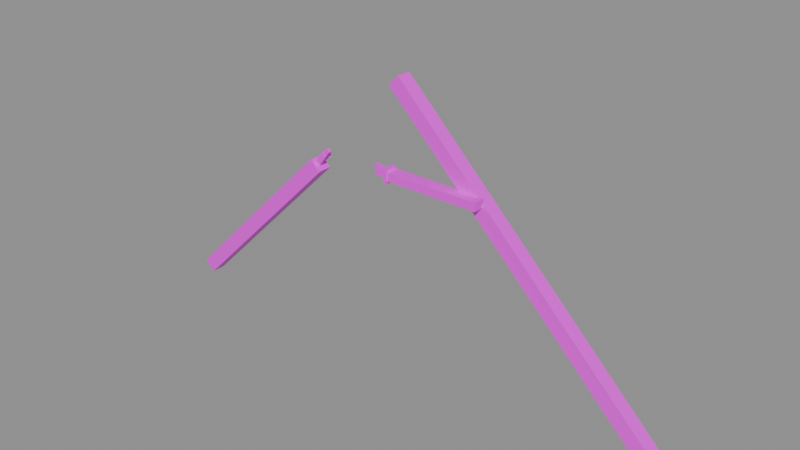 # Source: roof.rafters_broken.2.blend  (saved by Blender 5.2.45; exported with 4.5.12 LTS)
import bpy
from mathutils import Matrix  # noqa: F401  (used for matrix-valued properties, if any)

bpy.ops.wm.read_factory_settings(use_empty=True)
scene = bpy.context.scene
scene.name = 'Scene'

# ---- images (referenced by path relative to the original .blend; pixels are not part of the script)
import os
ASSET_DIR = os.environ.get("B2B_ASSET_DIR", "")  # directory of the original .blend (textures are referenced by path, not embedded)
HERE = os.path.dirname(os.path.abspath(__file__))  # packed textures are extracted next to this script under _unpacked/

def load_image(name, relpath, width, height, colorspace="sRGB"):
    """Load a texture the original file referenced (path relative to the .blend, or extracted next to this script)."""
    p = next((c for c in (os.path.join(HERE, relpath), os.path.join(ASSET_DIR, relpath)) if relpath and os.path.exists(c)), "")
    if p:
        img = bpy.data.images.load(p, check_existing=True)
        img.name = name
    else:  # same state as the original file: an image datablock whose file is absent (Cycles renders it pink)
        img = bpy.data.images.new(name, width, height)
        img.source = "FILE"
        img.filepath = "//" + (relpath or name)
    img.colorspace_settings.name = colorspace
    return img
img_palette_png = load_image('palette.png', 'palette.png', 1024, 1024, 'sRGB')

# ---- materials (node trees are filled in below, after node groups)
mat_palette = bpy.data.materials.new('palette')

# ---- material node trees
mat_palette.use_nodes = True; mat_palette.node_tree.nodes.clear()
_N = mat_palette.node_tree.nodes; _L = mat_palette.node_tree.links
n0 = _N.new('ShaderNodeBsdfPrincipled'); n0.name = 'Principled BSDF'; n0.location = (-200, 100)
n0.inputs[10].default_value = 0.005
n1 = _N.new('ShaderNodeOutputMaterial'); n1.name = 'Material Output'; n1.location = (200, 100)
n2 = _N.new('ShaderNodeTexImage'); n2.name = 'Image Texture'; n2.location = (0, 0)
n2.image = img_palette_png
n2.interpolation = 'Closest'
_L.new(n0.outputs[0], n1.inputs[0])
_L.new(n2.outputs[0], n0.inputs[0])
n1.is_active_output = True

# ---- meshes
me_rafters_broken_2 = bpy.data.meshes.new('rafters_broken_2')
me_rafters_broken_2.from_pydata([(-0.08485, -0.06, 0.0), (0.0, -0.06, 0.08485), (0.0, 0.06, 0.08485), (-0.08485, 0.06, 0.0), (2.169, -0.06214, -2.255), (2.254, -0.05833, -2.17), (2.255, 0.062, -2.169), (2.169, 0.05864, -2.255), (-0.8824, -0.06, -0.7976), (-0.7976, -0.06, -0.8824), (-0.7976, 0.06, -0.8824), (-0.8824, 0.06, -0.7976), (-2.253, -0.05898, -2.171), (-2.169, -0.05918, -2.255), (-2.169, 0.05862, -2.255), (-2.255, 0.0614, -2.17), (-0.8518, -0.03902, -0.8551), (-0.8779, -0.03902, -0.8318), (-0.8779, -0.009022, -0.8318), (-0.8518, -0.009022, -0.8551), (-0.7491, -0.03902, -0.7402), (-0.7752, -0.03902, -0.7168), (-0.7752, -0.009022, -0.7168), (-0.7491, -0.009022, -0.7402), (-0.8384, -0.0362, -0.8667), (-0.8662, -0.0362, -0.8453), (-0.8662, -0.006203, -0.8453), (-0.8384, -0.006203, -0.8667), (-0.7086, -0.0362, -0.6981), (-0.7363, -0.0362, -0.6767), (-0.7363, -0.006203, -0.6767), (-0.7086, -0.006203, -0.6981), (-0.8476, -0.002696, -0.8558), (-0.8767, -0.002696, -0.8365), (-0.8767, 0.0273, -0.8365), (-0.8476, 0.0273, -0.8558), (-0.7757, -0.002696, -0.7478), (-0.8049, -0.002696, -0.7284), (-0.8049, 0.0273, -0.7284), (-0.7757, 0.0273, -0.7478), (-0.864, 0.007861, -0.8483), (-0.8844, 0.007861, -0.8198), (-0.8844, 0.03786, -0.8198), (-0.864, 0.03786, -0.8483), (-0.747, 0.007861, -0.7646), (-0.7673, 0.007861, -0.7361), (-0.7673, 0.03786, -0.7361), (-0.747, 0.03786, -0.7646), (-0.8099, -0.0576, -0.8913), (-0.8913, -0.0576, -0.8099), (-0.8913, 0.0576, -0.8099), (-0.8099, 0.0576, -0.8913), (-0.7922, -0.0576, -0.8737), (-0.8737, -0.0576, -0.7922), (-0.8737, 0.0576, -0.7922), (-0.7922, 0.0576, -0.8737), (0.7507, -0.145, -0.6317), (0.7507, -0.145, -0.7017), (0.7507, -0.045, -0.7017), (0.7507, -0.045, -0.6317), (-0.05, -0.145, -0.6317), (-0.05, -0.145, -0.7017), (-0.05, -0.045, -0.7017), (-0.05, -0.045, -0.6317), (-0.0293, -0.1282, -0.6594), (-0.0307, -0.1282, -0.6943), (-0.0307, -0.09818, -0.6943), (-0.0293, -0.09818, -0.6594), (-0.1551, -0.1282, -0.6543), (-0.1565, -0.1282, -0.6893), (-0.1565, -0.09818, -0.6893), (-0.1551, -0.09818, -0.6543), (-0.02726, -0.08242, -0.6578), (-0.03274, -0.08242, -0.6924), (-0.03274, -0.05242, -0.6924), (-0.02726, -0.05242, -0.6578), (-0.1986, -0.08242, -0.6307), (-0.204, -0.08242, -0.6652), (-0.204, -0.05242, -0.6652), (-0.1986, -0.05242, -0.6307), (-0.02926, -0.1273, -0.6214), (-0.03074, -0.1273, -0.6564), (-0.03074, -0.09731, -0.6564), (-0.02926, -0.09731, -0.6214), (-0.1508, -0.1273, -0.6163), (-0.1523, -0.1273, -0.6512), (-0.1523, -0.09731, -0.6512), (-0.1508, -0.09731, -0.6163), (-0.035, -0.1526, -0.6091), (-0.035, -0.1526, -0.7243), (-0.035, -0.0374, -0.7243), (-0.035, -0.0374, -0.6091), (-0.06, -0.1526, -0.6091), (-0.06, -0.1526, -0.7243), (-0.06, -0.0374, -0.7243), (-0.06, -0.0374, -0.6091), (0.6847, -0.135, -0.6667), (0.6722, -0.135, -0.6495), (0.6521, -0.135, -0.6561), (0.6521, -0.135, -0.6772), (0.6722, -0.135, -0.6838), (0.6847, -0.127, -0.6667), (0.6722, -0.127, -0.6495), (0.6521, -0.127, -0.6561), (0.6521, -0.127, -0.6772), (0.6722, -0.127, -0.6838), (0.6847, 0.065, -0.6667), (0.6722, 0.065, -0.6495), (0.6521, 0.065, -0.6561), (0.6521, 0.065, -0.6772), (0.6722, 0.065, -0.6838), (0.6847, 0.073, -0.6667), (0.6722, 0.073, -0.6495), (0.6521, 0.073, -0.6561), (0.6521, 0.073, -0.6772), (0.6722, 0.073, -0.6838)], [], [(0, 4, 5, 1), (1, 5, 6, 2), (2, 6, 7, 3), (3, 7, 4, 0), (3, 0, 1, 2), (4, 7, 6, 5), (8, 12, 13, 9), (9, 13, 14, 10), (10, 14, 15, 11), (11, 15, 12, 8), (11, 8, 9, 10), (12, 15, 14, 13), (16, 20, 21, 17), (17, 21, 22, 18), (18, 22, 23, 19), (19, 23, 20, 16), (19, 16, 17, 18), (20, 23, 22, 21), (24, 28, 29, 25), (25, 29, 30, 26), (26, 30, 31, 27), (27, 31, 28, 24), (27, 24, 25, 26), (28, 31, 30, 29), (32, 36, 37, 33), (33, 37, 38, 34), (34, 38, 39, 35), (35, 39, 36, 32), (35, 32, 33, 34), (36, 39, 38, 37), (40, 44, 45, 41), (41, 45, 46, 42), (42, 46, 47, 43), (43, 47, 44, 40), (43, 40, 41, 42), (44, 47, 46, 45), (48, 52, 53, 49), (49, 53, 54, 50), (50, 54, 55, 51), (51, 55, 52, 48), (51, 48, 49, 50), (52, 55, 54, 53), (56, 60, 61, 57), (57, 61, 62, 58), (58, 62, 63, 59), (59, 63, 60, 56), (59, 56, 57, 58), (60, 63, 62, 61), (64, 68, 69, 65), (65, 69, 70, 66), (66, 70, 71, 67), (67, 71, 68, 64), (67, 64, 65, 66), (68, 71, 70, 69), (72, 76, 77, 73), (73, 77, 78, 74), (74, 78, 79, 75), (75, 79, 76, 72), (75, 72, 73, 74), (76, 79, 78, 77), (80, 84, 85, 81), (81, 85, 86, 82), (82, 86, 87, 83), (83, 87, 84, 80), (83, 80, 81, 82), (84, 87, 86, 85), (88, 92, 93, 89), (89, 93, 94, 90), (90, 94, 95, 91), (91, 95, 92, 88), (91, 88, 89, 90), (92, 95, 94, 93), (96, 101, 102, 97), (97, 102, 103, 98), (98, 103, 104, 99), (99, 104, 105, 100), (100, 105, 101, 96), (100, 96, 97, 98, 99), (101, 105, 104, 103, 102), (106, 111, 112, 107), (107, 112, 113, 108), (108, 113, 114, 109), (109, 114, 115, 110), (110, 115, 111, 106), (110, 106, 107, 108, 109), (111, 115, 114, 113, 112)])
_uv = me_rafters_broken_2.uv_layers.new(name='UVMap')
_uv.uv.foreach_set('vector', [0.4375, 0.7222, 0.4375, 0.7222, 0.4375, 0.7222, 0.4375, 0.7222, 0.5625, 0.7222, 0.5625, 0.7222, 0.5625, 0.7222, 0.5625, 0.7222, 0.4375, 0.7222, 0.4375, 0.7222, 0.4375, 0.7222, 0.4375, 0.7222, 0.4375, 0.7222, 0.4375, 0.7222, 0.4375, 0.7222, 0.4375, 0.7222, 0.0625, 0.6111, 0.0625, 0.6111, 0.0625, 0.6111, 0.0625, 0.6111, 0.0625, 0.6111, 0.0625, 0.6111, 0.0625, 0.6111, 0.0625, 0.6111, 0.4375, 0.7222, 0.4375, 0.7222, 0.4375, 0.7222, 0.4375, 0.7222, 0.5625, 0.7222, 0.5625, 0.7222, 0.5625, 0.7222, 0.5625, 0.7222, 0.4375, 0.7222, 0.4375, 0.7222, 0.4375, 0.7222, 0.4375, 0.7222, 0.4375, 0.7222, 0.4375, 0.7222, 0.4375, 0.7222, 0.4375, 0.7222, 0.0625, 0.6111, 0.0625, 0.6111, 0.0625, 0.6111, 0.0625, 0.6111, 0.0625, 0.6111, 0.0625, 0.6111, 0.0625, 0.6111, 0.0625, 0.6111, 0.0625, 0.6111, 0.0625, 0.6111, 0.0625, 0.6111, 0.0625, 0.6111, 0.0625, 0.6111, 0.0625, 0.6111, 0.0625, 0.6111, 0.0625, 0.6111, 0.0625, 0.6111, 0.0625, 0.6111, 0.0625, 0.6111, 0.0625, 0.6111, 0.0625, 0.6111, 0.0625, 0.6111, 0.0625, 0.6111, 0.0625, 0.6111, 0.0625, 0.6111, 0.0625, 0.6111, 0.0625, 0.6111, 0.0625, 0.6111, 0.0625, 0.6111, 0.0625, 0.6111, 0.0625, 0.6111, 0.0625, 0.6111, 0.0625, 0.6111, 0.0625, 0.6111, 0.0625, 0.6111, 0.0625, 0.6111, 0.0625, 0.6111, 0.0625, 0.6111, 0.0625, 0.6111, 0.0625, 0.6111, 0.0625, 0.6111, 0.0625, 0.6111, 0.0625, 0.6111, 0.0625, 0.6111, 0.0625, 0.6111, 0.0625, 0.6111, 0.0625, 0.6111, 0.0625, 0.6111, 0.0625, 0.6111, 0.0625, 0.6111, 0.0625, 0.6111, 0.0625, 0.6111, 0.0625, 0.6111, 0.0625, 0.6111, 0.0625, 0.6111, 0.0625, 0.6111, 0.0625, 0.6111, 0.0625, 0.6111, 0.0625, 0.6111, 0.0625, 0.6111, 0.0625, 0.6111, 0.0625, 0.6111, 0.0625, 0.6111, 0.0625, 0.6111, 0.0625, 0.6111, 0.0625, 0.6111, 0.0625, 0.6111, 0.0625, 0.6111, 0.0625, 0.6111, 0.0625, 0.6111, 0.0625, 0.6111, 0.0625, 0.6111, 0.0625, 0.6111, 0.0625, 0.6111, 0.0625, 0.6111, 0.0625, 0.6111, 0.0625, 0.6111, 0.0625, 0.6111, 0.0625, 0.6111, 0.0625, 0.6111, 0.0625, 0.6111, 0.0625, 0.6111, 0.0625, 0.6111, 0.0625, 0.6111, 0.0625, 0.6111, 0.0625, 0.6111, 0.0625, 0.6111, 0.0625, 0.6111, 0.0625, 0.6111, 0.0625, 0.6111, 0.0625, 0.6111, 0.0625, 0.6111, 0.0625, 0.6111, 0.0625, 0.6111, 0.0625, 0.6111, 0.0625, 0.6111, 0.0625, 0.6111, 0.0625, 0.6111, 0.0625, 0.6111, 0.0625, 0.6111, 0.0625, 0.6111, 0.0625, 0.6111, 0.0625, 0.6111, 0.0625, 0.6111, 0.0625, 0.6111, 0.0625, 0.6111, 0.0625, 0.6111, 0.0625, 0.6111, 0.0625, 0.6111, 0.0625, 0.6111, 0.0625, 0.6111, 0.0625, 0.6111, 0.0625, 0.6111, 0.0625, 0.6111, 0.0625, 0.6111, 0.0625, 0.6111, 0.0625, 0.6111, 0.0625, 0.6111, 0.0625, 0.6111, 0.0625, 0.6111, 0.0625, 0.6111, 0.0625, 0.6111, 0.0625, 0.6111, 0.0625, 0.6111, 0.0625, 0.6111, 0.0625, 0.6111, 0.0625, 0.6111, 0.0625, 0.6111, 0.4375, 0.7222, 0.4375, 0.7222, 0.4375, 0.7222, 0.4375, 0.7222, 0.4375, 0.7222, 0.4375, 0.7222, 0.4375, 0.7222, 0.4375, 0.7222, 0.4375, 0.7222, 0.4375, 0.7222, 0.4375, 0.7222, 0.4375, 0.7222, 0.4375, 0.7222, 0.4375, 0.7222, 0.4375, 0.7222, 0.4375, 0.7222, 0.0625, 0.6111, 0.0625, 0.6111, 0.0625, 0.6111, 0.0625, 0.6111, 0.0625, 0.6111, 0.0625, 0.6111, 0.0625, 0.6111, 0.0625, 0.6111, 0.0625, 0.6111, 0.0625, 0.6111, 0.0625, 0.6111, 0.0625, 0.6111, 0.0625, 0.6111, 0.0625, 0.6111, 0.0625, 0.6111, 0.0625, 0.6111, 0.0625, 0.6111, 0.0625, 0.6111, 0.0625, 0.6111, 0.0625, 0.6111, 0.0625, 0.6111, 0.0625, 0.6111, 0.0625, 0.6111, 0.0625, 0.6111, 0.0625, 0.6111, 0.0625, 0.6111, 0.0625, 0.6111, 0.0625, 0.6111, 0.0625, 0.6111, 0.0625, 0.6111, 0.0625, 0.6111, 0.0625, 0.6111, 0.0625, 0.6111, 0.0625, 0.6111, 0.0625, 0.6111, 0.0625, 0.6111, 0.0625, 0.6111, 0.0625, 0.6111, 0.0625, 0.6111, 0.0625, 0.6111, 0.0625, 0.6111, 0.0625, 0.6111, 0.0625, 0.6111, 0.0625, 0.6111, 0.0625, 0.6111, 0.0625, 0.6111, 0.0625, 0.6111, 0.0625, 0.6111, 0.0625, 0.6111, 0.0625, 0.6111, 0.0625, 0.6111, 0.0625, 0.6111, 0.0625, 0.6111, 0.0625, 0.6111, 0.0625, 0.6111, 0.0625, 0.6111, 0.0625, 0.6111, 0.0625, 0.6111, 0.0625, 0.6111, 0.0625, 0.6111, 0.0625, 0.6111, 0.0625, 0.6111, 0.0625, 0.6111, 0.0625, 0.6111, 0.0625, 0.6111, 0.0625, 0.6111, 0.0625, 0.6111, 0.0625, 0.6111, 0.0625, 0.6111, 0.0625, 0.6111, 0.0625, 0.6111, 0.0625, 0.6111, 0.0625, 0.6111, 0.0625, 0.6111, 0.0625, 0.6111, 0.0625, 0.6111, 0.0625, 0.6111, 0.0625, 0.6111, 0.0625, 0.6111, 0.0625, 0.6111, 0.0625, 0.6111, 0.0625, 0.6111, 0.0625, 0.6111, 0.0625, 0.6111, 0.0625, 0.6111, 0.0625, 0.6111, 0.0625, 0.6111, 0.0625, 0.6111, 0.0625, 0.6111, 0.0625, 0.6111, 0.0625, 0.6111, 0.0625, 0.6111, 0.0625, 0.6111, 0.0625, 0.6111, 0.0625, 0.6111, 0.0625, 0.6111, 0.0625, 0.6111, 0.0625, 0.6111, 0.0625, 0.6111, 0.0625, 0.6111, 0.0625, 0.6111, 0.0625, 0.6111, 0.0625, 0.6111, 0.0625, 0.6111, 0.0625, 0.6111, 0.0625, 0.6111, 0.0625, 0.6111, 0.0625, 0.6111, 0.0625, 0.6111, 0.0625, 0.6111, 0.0625, 0.6111, 0.0625, 0.6111, 0.0625, 0.6111, 0.0625, 0.6111, 0.0625, 0.6111, 0.0625, 0.6111, 0.0625, 0.6111, 0.0625, 0.6111, 0.0625, 0.6111, 0.0625, 0.6111, 0.0625, 0.6111, 0.0625, 0.6111, 0.0625, 0.6111, 0.0625, 0.6111, 0.0625, 0.6111, 0.0625, 0.6111, 0.0625, 0.6111, 0.0625, 0.6111, 0.0625, 0.6111, 0.0625, 0.6111, 0.0625, 0.6111, 0.0625, 0.6111, 0.0625, 0.6111, 0.0625, 0.6111, 0.0625, 0.6111, 0.0625, 0.6111, 0.0625, 0.6111, 0.0625, 0.6111, 0.0625, 0.6111, 0.0625, 0.6111, 0.0625, 0.6111, 0.0625, 0.6111, 0.0625, 0.6111, 0.0625, 0.6111, 0.0625, 0.6111, 0.0625, 0.6111, 0.0625, 0.6111, 0.0625, 0.6111, 0.0625, 0.6111, 0.0625, 0.6111, 0.0625, 0.6111, 0.0625, 0.6111, 0.0625, 0.6111, 0.0625, 0.6111, 0.0625, 0.6111, 0.0625, 0.6111, 0.0625, 0.6111, 0.0625, 0.6111, 0.0625, 0.6111, 0.0625, 0.6111, 0.0625, 0.6111, 0.0625, 0.6111, 0.0625, 0.6111, 0.0625, 0.6111])
me_rafters_broken_2.materials.append(mat_palette)
me_rafters_broken_2.update()

# ---- objects
ob_rafters_broken_2 = bpy.data.objects.new('rafters_broken_2', me_rafters_broken_2)

# ---- transforms, parenting, visibility, modifiers, constraints
ob_rafters_broken_2.location = (0.0, 0.0, 0.0)

# ---- collection membership
scene.collection.objects.link(ob_rafters_broken_2)

# ---- scene / render settings (as saved in the file)
scene.frame_start = 1; scene.frame_end = 250; scene.frame_set(1)
scene.render.engine = 'BLENDER_EEVEE_NEXT'
scene.render.bake_bias = 0.0
scene.render.bake_samples = 0
scene.render.compositor_device = 'GPU'
scene.eevee.use_volume_custom_range = False
scene.eevee.fast_gi_thickness_near = 0.1
scene.eevee.fast_gi_thickness_far = 0.0
scene.eevee.ray_tracing_options.screen_trace_thickness = 0.1
bpy.context.view_layer.update()

# ---- added for rendering (the .blend has no active camera and no usable light): camera, sun + grey world if the file has none
cam_auto = bpy.data.cameras.new('AutoCamera')
cam_auto.lens = 50.0
cam_auto.sensor_width = 36.0
cam_auto.clip_end = 1000.0
ob_auto_camera = bpy.data.objects.new('AutoCamera', cam_auto)
scene.collection.objects.link(ob_auto_camera)
ob_auto_camera.location = (4.70542, -5.68621, 2.67913)
ob_auto_camera.rotation_euler = (1.09748, -7.21219e-08, 0.694738)
scene.camera = ob_auto_camera
light_auto_sun = bpy.data.lights.new('AutoSun', 'SUN')
light_auto_sun.energy = 3.0
light_auto_sun.angle = 0.0523599
ob_auto_sun = bpy.data.objects.new('AutoSun', light_auto_sun)
scene.collection.objects.link(ob_auto_sun)
ob_auto_sun.rotation_euler = (0.872665, 0.174533, 0.523599)
if scene.world is None:
    world_auto = bpy.data.worlds.new('AutoWorld')
    world_auto.color = (0.3, 0.3, 0.3)
    scene.world = world_auto
bpy.context.view_layer.update()
